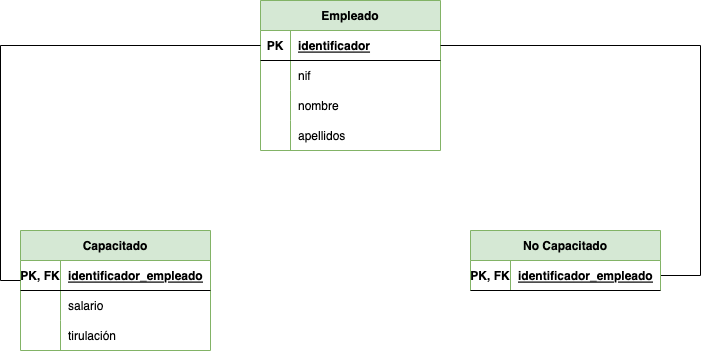

The diagram above was exported from draw.io. Its source (the exported page's mxGraphModel, read from the mxfile embedded in the PNG):
<mxGraphModel dx="1012" dy="682" grid="1" gridSize="10" guides="1" tooltips="1" connect="1" arrows="1" fold="1" page="1" pageScale="1" pageWidth="827" pageHeight="1169" math="0" shadow="0">
  <root>
    <mxCell id="0" />
    <mxCell id="1" parent="0" />
    <mxCell id="zgPBc6L0pWzEvtl8zPFZ-1" value="Capacitado" style="shape=table;startSize=30;container=1;collapsible=1;childLayout=tableLayout;fixedRows=1;rowLines=0;fontStyle=1;align=center;resizeLast=1;fillColor=#d5e8d4;strokeColor=#82b366;" parent="1" vertex="1">
      <mxGeometry x="130" y="390" width="190" height="120" as="geometry" />
    </mxCell>
    <mxCell id="zgPBc6L0pWzEvtl8zPFZ-2" value="" style="shape=tableRow;horizontal=0;startSize=0;swimlaneHead=0;swimlaneBody=0;fillColor=none;collapsible=0;dropTarget=0;points=[[0,0.5],[1,0.5]];portConstraint=eastwest;top=0;left=0;right=0;bottom=1;" parent="zgPBc6L0pWzEvtl8zPFZ-1" vertex="1">
      <mxGeometry y="30" width="190" height="30" as="geometry" />
    </mxCell>
    <mxCell id="zgPBc6L0pWzEvtl8zPFZ-3" value="PK, FK" style="shape=partialRectangle;connectable=0;fillColor=none;top=0;left=0;bottom=0;right=0;fontStyle=1;overflow=hidden;" parent="zgPBc6L0pWzEvtl8zPFZ-2" vertex="1">
      <mxGeometry width="40" height="30" as="geometry">
        <mxRectangle width="40" height="30" as="alternateBounds" />
      </mxGeometry>
    </mxCell>
    <mxCell id="zgPBc6L0pWzEvtl8zPFZ-4" value="identificador_empleado" style="shape=partialRectangle;connectable=0;fillColor=none;top=0;left=0;bottom=0;right=0;align=left;spacingLeft=6;fontStyle=5;overflow=hidden;" parent="zgPBc6L0pWzEvtl8zPFZ-2" vertex="1">
      <mxGeometry x="40" width="150" height="30" as="geometry">
        <mxRectangle width="150" height="30" as="alternateBounds" />
      </mxGeometry>
    </mxCell>
    <mxCell id="zgPBc6L0pWzEvtl8zPFZ-5" value="" style="shape=tableRow;horizontal=0;startSize=0;swimlaneHead=0;swimlaneBody=0;fillColor=none;collapsible=0;dropTarget=0;points=[[0,0.5],[1,0.5]];portConstraint=eastwest;top=0;left=0;right=0;bottom=0;" parent="zgPBc6L0pWzEvtl8zPFZ-1" vertex="1">
      <mxGeometry y="60" width="190" height="30" as="geometry" />
    </mxCell>
    <mxCell id="zgPBc6L0pWzEvtl8zPFZ-6" value="" style="shape=partialRectangle;connectable=0;fillColor=none;top=0;left=0;bottom=0;right=0;editable=1;overflow=hidden;" parent="zgPBc6L0pWzEvtl8zPFZ-5" vertex="1">
      <mxGeometry width="40" height="30" as="geometry">
        <mxRectangle width="40" height="30" as="alternateBounds" />
      </mxGeometry>
    </mxCell>
    <mxCell id="zgPBc6L0pWzEvtl8zPFZ-7" value="salario" style="shape=partialRectangle;connectable=0;fillColor=none;top=0;left=0;bottom=0;right=0;align=left;spacingLeft=6;overflow=hidden;" parent="zgPBc6L0pWzEvtl8zPFZ-5" vertex="1">
      <mxGeometry x="40" width="150" height="30" as="geometry">
        <mxRectangle width="150" height="30" as="alternateBounds" />
      </mxGeometry>
    </mxCell>
    <mxCell id="zgPBc6L0pWzEvtl8zPFZ-8" value="" style="shape=tableRow;horizontal=0;startSize=0;swimlaneHead=0;swimlaneBody=0;fillColor=none;collapsible=0;dropTarget=0;points=[[0,0.5],[1,0.5]];portConstraint=eastwest;top=0;left=0;right=0;bottom=0;" parent="zgPBc6L0pWzEvtl8zPFZ-1" vertex="1">
      <mxGeometry y="90" width="190" height="30" as="geometry" />
    </mxCell>
    <mxCell id="zgPBc6L0pWzEvtl8zPFZ-9" value="" style="shape=partialRectangle;connectable=0;fillColor=none;top=0;left=0;bottom=0;right=0;editable=1;overflow=hidden;" parent="zgPBc6L0pWzEvtl8zPFZ-8" vertex="1">
      <mxGeometry width="40" height="30" as="geometry">
        <mxRectangle width="40" height="30" as="alternateBounds" />
      </mxGeometry>
    </mxCell>
    <mxCell id="zgPBc6L0pWzEvtl8zPFZ-10" value="tirulación" style="shape=partialRectangle;connectable=0;fillColor=none;top=0;left=0;bottom=0;right=0;align=left;spacingLeft=6;overflow=hidden;" parent="zgPBc6L0pWzEvtl8zPFZ-8" vertex="1">
      <mxGeometry x="40" width="150" height="30" as="geometry">
        <mxRectangle width="150" height="30" as="alternateBounds" />
      </mxGeometry>
    </mxCell>
    <mxCell id="zgPBc6L0pWzEvtl8zPFZ-33" value="Empleado" style="shape=table;startSize=30;container=1;collapsible=1;childLayout=tableLayout;fixedRows=1;rowLines=0;fontStyle=1;align=center;resizeLast=1;fillColor=#d5e8d4;strokeColor=#82b366;" parent="1" vertex="1">
      <mxGeometry x="370" y="160" width="180" height="150" as="geometry" />
    </mxCell>
    <mxCell id="zgPBc6L0pWzEvtl8zPFZ-34" value="" style="shape=tableRow;horizontal=0;startSize=0;swimlaneHead=0;swimlaneBody=0;fillColor=none;collapsible=0;dropTarget=0;points=[[0,0.5],[1,0.5]];portConstraint=eastwest;top=0;left=0;right=0;bottom=1;" parent="zgPBc6L0pWzEvtl8zPFZ-33" vertex="1">
      <mxGeometry y="30" width="180" height="30" as="geometry" />
    </mxCell>
    <mxCell id="zgPBc6L0pWzEvtl8zPFZ-35" value="PK" style="shape=partialRectangle;connectable=0;fillColor=none;top=0;left=0;bottom=0;right=0;fontStyle=1;overflow=hidden;" parent="zgPBc6L0pWzEvtl8zPFZ-34" vertex="1">
      <mxGeometry width="30" height="30" as="geometry">
        <mxRectangle width="30" height="30" as="alternateBounds" />
      </mxGeometry>
    </mxCell>
    <mxCell id="zgPBc6L0pWzEvtl8zPFZ-36" value="identificador" style="shape=partialRectangle;connectable=0;fillColor=none;top=0;left=0;bottom=0;right=0;align=left;spacingLeft=6;fontStyle=5;overflow=hidden;" parent="zgPBc6L0pWzEvtl8zPFZ-34" vertex="1">
      <mxGeometry x="30" width="150" height="30" as="geometry">
        <mxRectangle width="150" height="30" as="alternateBounds" />
      </mxGeometry>
    </mxCell>
    <mxCell id="zgPBc6L0pWzEvtl8zPFZ-40" value="" style="shape=tableRow;horizontal=0;startSize=0;swimlaneHead=0;swimlaneBody=0;fillColor=none;collapsible=0;dropTarget=0;points=[[0,0.5],[1,0.5]];portConstraint=eastwest;top=0;left=0;right=0;bottom=0;" parent="zgPBc6L0pWzEvtl8zPFZ-33" vertex="1">
      <mxGeometry y="60" width="180" height="30" as="geometry" />
    </mxCell>
    <mxCell id="zgPBc6L0pWzEvtl8zPFZ-41" value="" style="shape=partialRectangle;connectable=0;fillColor=none;top=0;left=0;bottom=0;right=0;editable=1;overflow=hidden;" parent="zgPBc6L0pWzEvtl8zPFZ-40" vertex="1">
      <mxGeometry width="30" height="30" as="geometry">
        <mxRectangle width="30" height="30" as="alternateBounds" />
      </mxGeometry>
    </mxCell>
    <mxCell id="zgPBc6L0pWzEvtl8zPFZ-42" value="nif" style="shape=partialRectangle;connectable=0;fillColor=none;top=0;left=0;bottom=0;right=0;align=left;spacingLeft=6;overflow=hidden;" parent="zgPBc6L0pWzEvtl8zPFZ-40" vertex="1">
      <mxGeometry x="30" width="150" height="30" as="geometry">
        <mxRectangle width="150" height="30" as="alternateBounds" />
      </mxGeometry>
    </mxCell>
    <mxCell id="zgPBc6L0pWzEvtl8zPFZ-43" value="" style="shape=tableRow;horizontal=0;startSize=0;swimlaneHead=0;swimlaneBody=0;fillColor=none;collapsible=0;dropTarget=0;points=[[0,0.5],[1,0.5]];portConstraint=eastwest;top=0;left=0;right=0;bottom=0;" parent="zgPBc6L0pWzEvtl8zPFZ-33" vertex="1">
      <mxGeometry y="90" width="180" height="30" as="geometry" />
    </mxCell>
    <mxCell id="zgPBc6L0pWzEvtl8zPFZ-44" value="" style="shape=partialRectangle;connectable=0;fillColor=none;top=0;left=0;bottom=0;right=0;editable=1;overflow=hidden;" parent="zgPBc6L0pWzEvtl8zPFZ-43" vertex="1">
      <mxGeometry width="30" height="30" as="geometry">
        <mxRectangle width="30" height="30" as="alternateBounds" />
      </mxGeometry>
    </mxCell>
    <mxCell id="zgPBc6L0pWzEvtl8zPFZ-45" value="nombre" style="shape=partialRectangle;connectable=0;fillColor=none;top=0;left=0;bottom=0;right=0;align=left;spacingLeft=6;overflow=hidden;" parent="zgPBc6L0pWzEvtl8zPFZ-43" vertex="1">
      <mxGeometry x="30" width="150" height="30" as="geometry">
        <mxRectangle width="150" height="30" as="alternateBounds" />
      </mxGeometry>
    </mxCell>
    <mxCell id="zgPBc6L0pWzEvtl8zPFZ-46" value="" style="shape=tableRow;horizontal=0;startSize=0;swimlaneHead=0;swimlaneBody=0;fillColor=none;collapsible=0;dropTarget=0;points=[[0,0.5],[1,0.5]];portConstraint=eastwest;top=0;left=0;right=0;bottom=0;" parent="zgPBc6L0pWzEvtl8zPFZ-33" vertex="1">
      <mxGeometry y="120" width="180" height="30" as="geometry" />
    </mxCell>
    <mxCell id="zgPBc6L0pWzEvtl8zPFZ-47" value="" style="shape=partialRectangle;connectable=0;fillColor=none;top=0;left=0;bottom=0;right=0;editable=1;overflow=hidden;" parent="zgPBc6L0pWzEvtl8zPFZ-46" vertex="1">
      <mxGeometry width="30" height="30" as="geometry">
        <mxRectangle width="30" height="30" as="alternateBounds" />
      </mxGeometry>
    </mxCell>
    <mxCell id="zgPBc6L0pWzEvtl8zPFZ-48" value="apellidos" style="shape=partialRectangle;connectable=0;fillColor=none;top=0;left=0;bottom=0;right=0;align=left;spacingLeft=6;overflow=hidden;" parent="zgPBc6L0pWzEvtl8zPFZ-46" vertex="1">
      <mxGeometry x="30" width="150" height="30" as="geometry">
        <mxRectangle width="150" height="30" as="alternateBounds" />
      </mxGeometry>
    </mxCell>
    <mxCell id="zgPBc6L0pWzEvtl8zPFZ-49" style="edgeStyle=orthogonalEdgeStyle;rounded=0;orthogonalLoop=1;jettySize=auto;html=1;entryX=0;entryY=0.5;entryDx=0;entryDy=0;endArrow=none;endFill=0;" parent="1" target="zgPBc6L0pWzEvtl8zPFZ-34" edge="1">
      <mxGeometry relative="1" as="geometry">
        <Array as="points">
          <mxPoint x="130" y="440" />
          <mxPoint x="110" y="440" />
          <mxPoint x="110" y="205" />
        </Array>
        <mxPoint x="130" y="440" as="sourcePoint" />
      </mxGeometry>
    </mxCell>
    <mxCell id="zgPBc6L0pWzEvtl8zPFZ-50" style="edgeStyle=orthogonalEdgeStyle;rounded=0;orthogonalLoop=1;jettySize=auto;html=1;entryX=1;entryY=0.5;entryDx=0;entryDy=0;exitX=1;exitY=0.5;exitDx=0;exitDy=0;endArrow=none;endFill=0;" parent="1" source="noa6OFsi3gwikKj2wxAD-2" target="zgPBc6L0pWzEvtl8zPFZ-34" edge="1">
      <mxGeometry relative="1" as="geometry">
        <Array as="points">
          <mxPoint x="810" y="435" />
          <mxPoint x="810" y="205" />
        </Array>
        <mxPoint x="780" y="475" as="sourcePoint" />
      </mxGeometry>
    </mxCell>
    <mxCell id="noa6OFsi3gwikKj2wxAD-1" value="No Capacitado" style="shape=table;startSize=30;container=1;collapsible=1;childLayout=tableLayout;fixedRows=1;rowLines=0;fontStyle=1;align=center;resizeLast=1;fillColor=#d5e8d4;strokeColor=#82b366;" parent="1" vertex="1">
      <mxGeometry x="580" y="390" width="190" height="60" as="geometry" />
    </mxCell>
    <mxCell id="noa6OFsi3gwikKj2wxAD-2" value="" style="shape=tableRow;horizontal=0;startSize=0;swimlaneHead=0;swimlaneBody=0;fillColor=none;collapsible=0;dropTarget=0;points=[[0,0.5],[1,0.5]];portConstraint=eastwest;top=0;left=0;right=0;bottom=1;" parent="noa6OFsi3gwikKj2wxAD-1" vertex="1">
      <mxGeometry y="30" width="190" height="30" as="geometry" />
    </mxCell>
    <mxCell id="noa6OFsi3gwikKj2wxAD-3" value="PK, FK" style="shape=partialRectangle;connectable=0;fillColor=none;top=0;left=0;bottom=0;right=0;fontStyle=1;overflow=hidden;" parent="noa6OFsi3gwikKj2wxAD-2" vertex="1">
      <mxGeometry width="40" height="30" as="geometry">
        <mxRectangle width="40" height="30" as="alternateBounds" />
      </mxGeometry>
    </mxCell>
    <mxCell id="noa6OFsi3gwikKj2wxAD-4" value="identificador_empleado" style="shape=partialRectangle;connectable=0;fillColor=none;top=0;left=0;bottom=0;right=0;align=left;spacingLeft=6;fontStyle=5;overflow=hidden;" parent="noa6OFsi3gwikKj2wxAD-2" vertex="1">
      <mxGeometry x="40" width="150" height="30" as="geometry">
        <mxRectangle width="150" height="30" as="alternateBounds" />
      </mxGeometry>
    </mxCell>
  </root>
</mxGraphModel>